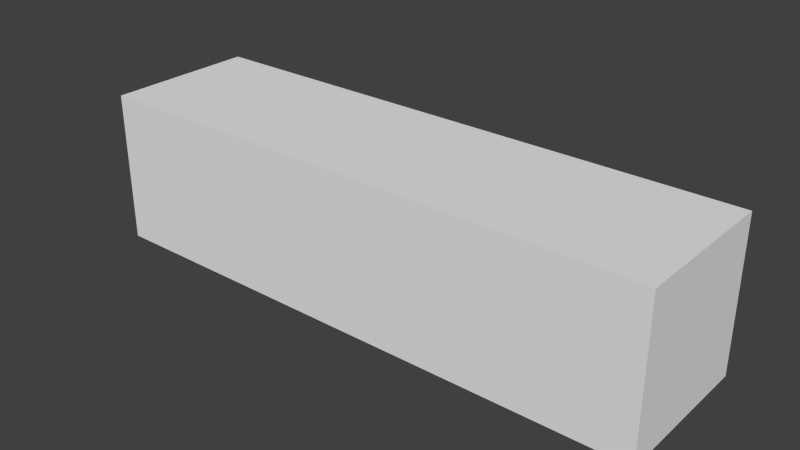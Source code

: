 # Source: cubeanimationtest2.blend  (saved by Blender 2.69.0; exported with 4.5.12 LTS)
import bpy
from mathutils import Matrix  # noqa: F401  (used for matrix-valued properties, if any)

bpy.ops.wm.read_factory_settings(use_empty=True)
scene = bpy.context.scene
scene.name = 'Scene'

# ---- collections
col_collection_1 = bpy.data.collections.new('Collection 1'); scene.collection.children.link(col_collection_1)

# ---- materials (node trees are filled in below, after node groups)
mat_material = bpy.data.materials.new('Material')
mat_material.alpha_threshold = 0.0
mat_material.use_transparent_shadow = False
mat_material.roughness = 0.5
mat_material.line_color = (0.0, 0.0, 0.0, 1.0)

# ---- material node trees

# ---- world
world_world = bpy.data.worlds.new('World'); scene.world = world_world
world_world.color = (0.05088, 0.05088, 0.05088)
world_world.use_sun_shadow = False
world_world.sun_shadow_jitter_overblur = 0.0
world_world.cycles.sampling_method = 'MANUAL'
world_world.cycles.sample_map_resolution = 256

# ---- meshes
me_cube = bpy.data.meshes.new('Cube')
me_cube.from_pydata([(1.0, 1.0, -1.0), (1.0, -1.0, -1.0), (-1.0, -1.0, -1.0), (-1.0, 1.0, -1.0), (1.0, 1.0, 1.0), (1.0, -1.0, 1.0), (-1.0, -1.0, 1.0), (-1.0, 1.0, 1.0)], [], [(0, 1, 2, 3), (4, 7, 6, 5), (0, 4, 5, 1), (1, 5, 6, 2), (2, 6, 7, 3), (4, 0, 3, 7)])
me_cube.materials.append(mat_material)
me_cube.use_remesh_preserve_volume = False
me_cube.use_remesh_preserve_attributes = False
me_cube.use_mirror_vertex_groups = False
me_cube.update()
arm_armature = bpy.data.armatures.new('Armature')  # bones are not reproduced

# ---- objects
ob_armature = bpy.data.objects.new('Armature', arm_armature)
ob_cube = bpy.data.objects.new('Cube', me_cube)

# ---- transforms, parenting, visibility, modifiers, constraints
ob_armature.location = (3.702, 0.0, 0.0)
ob_armature.rotation_euler = (0.0, -1.571, 0.0)
ob_armature.lineart.crease_threshold = 0.0
ob_cube.location = (0.0, 0.0, 0.0)
ob_cube.scale = (3.763, 1.0, 1.0)
ob_cube.lock_rotations_4d = False
ob_cube.empty_display_type = 'ARROWS'
ob_cube.lineart.crease_threshold = 0.0
_vg = ob_cube.vertex_groups.new(name='Bone.001')

# ---- collection membership
col_collection_1.objects.link(ob_armature)
col_collection_1.objects.link(ob_cube)

# ---- scene / render settings (as saved in the file)
scene.frame_start = 1; scene.frame_end = 250; scene.frame_set(1)
scene.render.engine = 'BLENDER_EEVEE_NEXT'
scene.render.image_settings.compression = 90
scene.render.resolution_percentage = 50
scene.render.dither_intensity = 0.0
scene.cycles.use_denoising = False
scene.cycles.samples = 10
scene.cycles.sampling_pattern = 'TABULATED_SOBOL'
scene.cycles.light_sampling_threshold = 0.0
scene.cycles.use_adaptive_sampling = False
scene.cycles.use_light_tree = False
scene.cycles.blur_glossy = 0.0
scene.cycles.volume_bounces = 1
scene.cycles.pixel_filter_type = 'GAUSSIAN'
scene.cycles.sample_clamp_indirect = 0.0
scene.view_settings.view_transform = 'Standard'
bpy.context.view_layer.update()

# ---- added for rendering (the .blend has no active camera and no usable light): camera, sun
cam_auto = bpy.data.cameras.new('AutoCamera')
cam_auto.lens = 50.0
cam_auto.sensor_width = 36.0
cam_auto.clip_end = 1000.0
ob_auto_camera = bpy.data.objects.new('AutoCamera', cam_auto)
scene.collection.objects.link(ob_auto_camera)
ob_auto_camera.location = (7.4386, -8.92632, 5.95088)
ob_auto_camera.rotation_euler = (1.09748, -7.21219e-08, 0.694738)
scene.camera = ob_auto_camera
light_auto_sun = bpy.data.lights.new('AutoSun', 'SUN')
light_auto_sun.energy = 3.0
light_auto_sun.angle = 0.0523599
ob_auto_sun = bpy.data.objects.new('AutoSun', light_auto_sun)
scene.collection.objects.link(ob_auto_sun)
ob_auto_sun.rotation_euler = (0.872665, 0.174533, 0.523599)
bpy.context.view_layer.update()
